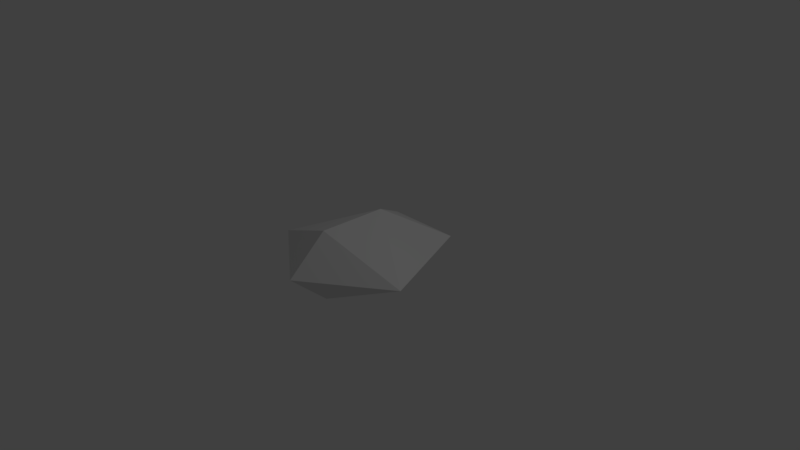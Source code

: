 # Source: ship.blend  (saved by Blender 2.79.0; exported with 4.5.12 LTS)
import bpy
from mathutils import Matrix  # noqa: F401  (used for matrix-valued properties, if any)

bpy.ops.wm.read_factory_settings(use_empty=True)
scene = bpy.context.scene
scene.name = 'Scene'

# ---- collections
col_collection_1 = bpy.data.collections.new('Collection 1'); scene.collection.children.link(col_collection_1)

# ---- world
world_world = bpy.data.worlds.new('World'); scene.world = world_world
world_world.color = (0.05088, 0.05088, 0.05088)
world_world.use_sun_shadow = False
world_world.sun_shadow_jitter_overblur = 0.0
world_world.cycles.sampling_method = 'MANUAL'

# ---- cameras
cam_camera = bpy.data.cameras.new('Camera')
cam_camera.clip_end = 100.0
cam_camera.lens = 35.0
cam_camera.sensor_width = 32.0
cam_camera.sensor_height = 18.0
cam_camera.ortho_scale = 7.314
cam_camera.dof.focus_distance = 0.0
cam_camera.dof.aperture_fstop = 128.0

# ---- lights
light_lamp = bpy.data.lights.new('Lamp', 'POINT')
light_lamp.transmission_factor = 0.0
light_lamp.cutoff_distance = 30.0
light_lamp.energy = 100.0
light_lamp.shadow_buffer_clip_start = 1.001
light_lamp.shadow_soft_size = 0.1
light_lamp.shadow_maximum_resolution = 0.006
light_lamp.use_absolute_resolution = True

# ---- meshes
me_plane = bpy.data.meshes.new('Plane')
me_plane.from_pydata([(0.0, 0.1647, 0.4688), (0.0, -0.7666, 0.4793), (-0.5139, 0.9371, 0.0), (-1.09, -0.5143, 0.0), (0.0, 0.1647, -0.4688), (0.0, -0.7666, -0.4793), (0.5139, 0.9371, 0.0), (1.09, -0.5143, 0.0), (0.0, -1.302, 0.0)], [], [(1, 0, 3), (0, 2, 3), (3, 8, 1), (1, 7, 0), (0, 7, 6), (7, 1, 8), (5, 3, 4), (4, 3, 2), (3, 5, 8), (5, 4, 7), (4, 6, 7), (7, 8, 5), (0, 6, 2), (4, 2, 6)])
me_plane.use_remesh_preserve_volume = False
me_plane.use_remesh_preserve_attributes = False
me_plane.use_mirror_vertex_groups = False
me_plane.update()

# ---- objects
ob_plane = bpy.data.objects.new('Plane', me_plane)
ob_lamp = bpy.data.objects.new('Lamp', light_lamp)
ob_camera = bpy.data.objects.new('Camera', cam_camera)

# ---- transforms, parenting, visibility, modifiers, constraints
ob_plane.location = (-0.02208, 0.0601, 0.08927)
ob_plane.lineart.crease_threshold = 0.0
ob_lamp.location = (4.076, 1.005, 5.904)
ob_lamp.rotation_euler = (0.6503, 0.05522, 1.866)
ob_lamp.lock_rotations_4d = False
ob_lamp.empty_display_type = 'ARROWS'
ob_lamp.color = (0.0, 0.0, 0.0, 0.0)
ob_lamp.lineart.crease_threshold = 0.0
ob_camera.location = (7.481, -6.508, 5.344)
ob_camera.rotation_euler = (1.109, 0.0, 0.8149)
ob_camera.lock_rotations_4d = False
ob_camera.empty_display_type = 'ARROWS'
ob_camera.color = (0.0, 0.0, 0.0, 0.0)
ob_camera.display_type = 'WIRE'
ob_camera.lineart.crease_threshold = 0.0

# ---- collection membership
col_collection_1.objects.link(ob_plane)
col_collection_1.objects.link(ob_lamp)
col_collection_1.objects.link(ob_camera)

# ---- scene / render settings (as saved in the file)
scene.camera = ob_camera
scene.frame_start = 1; scene.frame_end = 250; scene.frame_set(1)
scene.render.engine = 'BLENDER_EEVEE_NEXT'
scene.render.resolution_percentage = 50
scene.render.dither_intensity = 0.0
scene.cycles.use_denoising = False
scene.cycles.samples = 128
scene.cycles.sampling_pattern = 'TABULATED_SOBOL'
scene.cycles.use_adaptive_sampling = False
scene.cycles.use_light_tree = False
scene.cycles.blur_glossy = 0.0
scene.cycles.sample_clamp_indirect = 0.0
scene.view_settings.view_transform = 'Standard'
bpy.context.view_layer.update()
